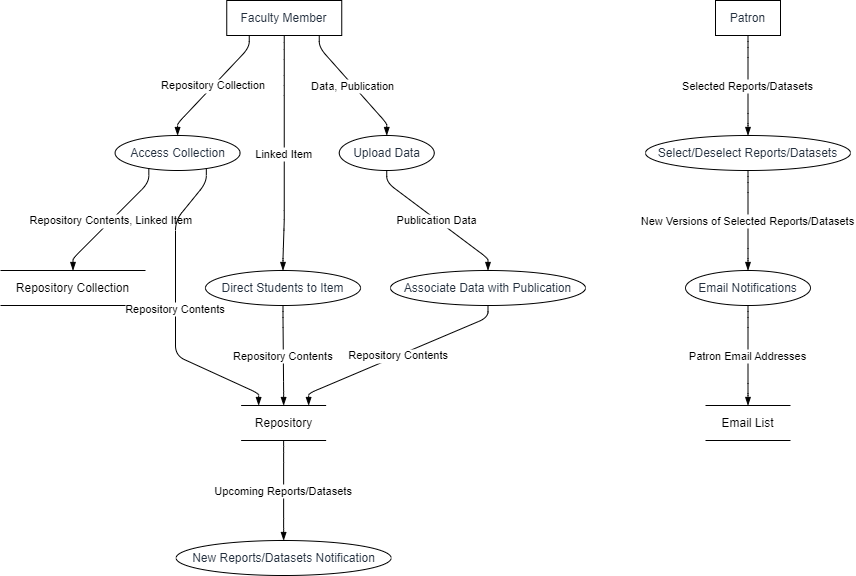

The diagram above was exported from draw.io. Its source (the exported page's mxGraphModel, read from the mxfile embedded in the PNG):
<mxGraphModel dx="794" dy="511" grid="1" gridSize="10" guides="1" tooltips="1" connect="1" arrows="1" fold="1" page="1" pageScale="1" pageWidth="827" pageHeight="1169" math="0" shadow="0">
  <root>
    <mxCell id="0" />
    <mxCell id="1" parent="0" />
    <UserObject label="Faculty Member" type="externalEntity" source="" flow="" placeholders="1" id="5zdDI34Wb6QTdJxTzabR-1">
      <mxCell style="shape=rectangle;whiteSpace=wrap;html=1;fillColor=#ffffff;strokeColor=#000000;align=center;verticalAlign=middle;fontColor=#232F3E;" vertex="1" parent="1">
        <mxGeometry x="226.25" width="115" height="35" as="geometry" />
      </mxCell>
    </UserObject>
    <UserObject label="Access Collection" type="process" source="1" flow="Repository Collection" placeholders="1" id="5zdDI34Wb6QTdJxTzabR-2">
      <mxCell style="shape=ellipse;perimeter=ellipsePerimeter;whiteSpace=wrap;html=1;fillColor=#ffffff;strokeColor=#000000;align=center;verticalAlign=middle;fontColor=#232F3E;" vertex="1" parent="1">
        <mxGeometry x="114.58333333333334" y="135" width="125" height="35" as="geometry" />
      </mxCell>
    </UserObject>
    <UserObject label="Repository Collection" type="dataStore" source="2" flow="Repository Contents, Linked Item" placeholders="1" id="5zdDI34Wb6QTdJxTzabR-3">
      <mxCell style="html=1;dashed=0;whiteSpace=wrap;shape=partialRectangle;right=0;left=0;" vertex="1" parent="1">
        <mxGeometry y="270" width="145" height="35" as="geometry" />
      </mxCell>
    </UserObject>
    <UserObject label="Direct Students to Item" type="process" source="1" flow="Linked Item" placeholders="1" id="5zdDI34Wb6QTdJxTzabR-4">
      <mxCell style="shape=ellipse;perimeter=ellipsePerimeter;whiteSpace=wrap;html=1;fillColor=#ffffff;strokeColor=#000000;align=center;verticalAlign=middle;fontColor=#232F3E;" vertex="1" parent="1">
        <mxGeometry x="205" y="270" width="155" height="35" as="geometry" />
      </mxCell>
    </UserObject>
    <UserObject label="Upload Data" type="process" source="1" flow="Data, Publication" placeholders="1" id="5zdDI34Wb6QTdJxTzabR-5">
      <mxCell style="shape=ellipse;perimeter=ellipsePerimeter;whiteSpace=wrap;html=1;fillColor=#ffffff;strokeColor=#000000;align=center;verticalAlign=middle;fontColor=#232F3E;" vertex="1" parent="1">
        <mxGeometry x="338.75" y="135" width="95" height="35" as="geometry" />
      </mxCell>
    </UserObject>
    <UserObject label="Associate Data with Publication" type="process" source="5" flow="Publication Data" placeholders="1" id="5zdDI34Wb6QTdJxTzabR-6">
      <mxCell style="shape=ellipse;perimeter=ellipsePerimeter;whiteSpace=wrap;html=1;fillColor=#ffffff;strokeColor=#000000;align=center;verticalAlign=middle;fontColor=#232F3E;" vertex="1" parent="1">
        <mxGeometry x="390" y="270" width="195" height="35" as="geometry" />
      </mxCell>
    </UserObject>
    <UserObject label="Repository" type="dataStore" source="2,4,6" flow="Repository Contents" placeholders="1" id="5zdDI34Wb6QTdJxTzabR-7">
      <mxCell style="html=1;dashed=0;whiteSpace=wrap;shape=partialRectangle;right=0;left=0;" vertex="1" parent="1">
        <mxGeometry x="240.625" y="405" width="85" height="35" as="geometry" />
      </mxCell>
    </UserObject>
    <UserObject label="New Reports/Datasets Notification" type="process" source="7" flow="Upcoming Reports/Datasets" placeholders="1" id="5zdDI34Wb6QTdJxTzabR-8">
      <mxCell style="shape=ellipse;perimeter=ellipsePerimeter;whiteSpace=wrap;html=1;fillColor=#ffffff;strokeColor=#000000;align=center;verticalAlign=middle;fontColor=#232F3E;" vertex="1" parent="1">
        <mxGeometry x="175.625" y="540" width="215" height="35" as="geometry" />
      </mxCell>
    </UserObject>
    <UserObject label="Patron" type="externalEntity" source="" flow="" placeholders="1" id="5zdDI34Wb6QTdJxTzabR-9">
      <mxCell style="shape=rectangle;whiteSpace=wrap;html=1;fillColor=#ffffff;strokeColor=#000000;align=center;verticalAlign=middle;fontColor=#232F3E;" vertex="1" parent="1">
        <mxGeometry x="715" width="65" height="35" as="geometry" />
      </mxCell>
    </UserObject>
    <UserObject label="Select/Deselect Reports/Datasets" type="process" source="9" flow="Selected Reports/Datasets" placeholders="1" id="5zdDI34Wb6QTdJxTzabR-10">
      <mxCell style="shape=ellipse;perimeter=ellipsePerimeter;whiteSpace=wrap;html=1;fillColor=#ffffff;strokeColor=#000000;align=center;verticalAlign=middle;fontColor=#232F3E;" vertex="1" parent="1">
        <mxGeometry x="645" y="135" width="205" height="35" as="geometry" />
      </mxCell>
    </UserObject>
    <UserObject label="Email Notifications" type="process" source="10" flow="New Versions of Selected Reports/Datasets" placeholders="1" id="5zdDI34Wb6QTdJxTzabR-11">
      <mxCell style="shape=ellipse;perimeter=ellipsePerimeter;whiteSpace=wrap;html=1;fillColor=#ffffff;strokeColor=#000000;align=center;verticalAlign=middle;fontColor=#232F3E;" vertex="1" parent="1">
        <mxGeometry x="685" y="270" width="125" height="35" as="geometry" />
      </mxCell>
    </UserObject>
    <UserObject label="Email List" type="dataStore" source="11" flow="Patron Email Addresses" placeholders="1" id="5zdDI34Wb6QTdJxTzabR-12">
      <mxCell style="html=1;dashed=0;whiteSpace=wrap;shape=partialRectangle;right=0;left=0;" vertex="1" parent="1">
        <mxGeometry x="705" y="405" width="85" height="35" as="geometry" />
      </mxCell>
    </UserObject>
    <mxCell id="5zdDI34Wb6QTdJxTzabR-13" value="Repository Collection" style="endArrow=blockThin;endFill=1;fontSize=11;orthogonal=1;noEdgeStyle=1;" edge="1" parent="1" source="5zdDI34Wb6QTdJxTzabR-1" target="5zdDI34Wb6QTdJxTzabR-2">
      <mxGeometry relative="1" as="geometry">
        <Array as="points">
          <mxPoint x="248.75" y="47" />
          <mxPoint x="177.08333333333334" y="123" />
        </Array>
      </mxGeometry>
    </mxCell>
    <mxCell id="5zdDI34Wb6QTdJxTzabR-14" value="Repository Contents, Linked Item" style="endArrow=blockThin;endFill=1;fontSize=11;orthogonal=1;noEdgeStyle=1;" edge="1" parent="1" source="5zdDI34Wb6QTdJxTzabR-2" target="5zdDI34Wb6QTdJxTzabR-3">
      <mxGeometry relative="1" as="geometry">
        <Array as="points">
          <mxPoint x="148.33333333333334" y="182" />
          <mxPoint x="72.5" y="258" />
        </Array>
      </mxGeometry>
    </mxCell>
    <mxCell id="5zdDI34Wb6QTdJxTzabR-15" value="Linked Item" style="endArrow=blockThin;endFill=1;fontSize=11;orthogonal=1;noEdgeStyle=1;" edge="1" parent="1" source="5zdDI34Wb6QTdJxTzabR-1" target="5zdDI34Wb6QTdJxTzabR-4">
      <mxGeometry relative="1" as="geometry">
        <Array as="points">
          <mxPoint x="283.75" y="49" />
          <mxPoint x="283.75" y="85" />
          <mxPoint x="283.75" y="220" />
          <mxPoint x="282.5" y="258" />
        </Array>
      </mxGeometry>
    </mxCell>
    <mxCell id="5zdDI34Wb6QTdJxTzabR-16" value="Data, Publication" style="endArrow=blockThin;endFill=1;fontSize=11;orthogonal=1;noEdgeStyle=1;" edge="1" parent="1" source="5zdDI34Wb6QTdJxTzabR-1" target="5zdDI34Wb6QTdJxTzabR-5">
      <mxGeometry relative="1" as="geometry">
        <Array as="points">
          <mxPoint x="318.75" y="47" />
          <mxPoint x="386.25" y="123" />
        </Array>
      </mxGeometry>
    </mxCell>
    <mxCell id="5zdDI34Wb6QTdJxTzabR-17" value="Publication Data" style="endArrow=blockThin;endFill=1;fontSize=11;orthogonal=1;noEdgeStyle=1;" edge="1" parent="1" source="5zdDI34Wb6QTdJxTzabR-5" target="5zdDI34Wb6QTdJxTzabR-6">
      <mxGeometry relative="1" as="geometry">
        <Array as="points">
          <mxPoint x="386.25" y="182" />
          <mxPoint x="487.5" y="258" />
        </Array>
      </mxGeometry>
    </mxCell>
    <mxCell id="5zdDI34Wb6QTdJxTzabR-18" value="Repository Contents" style="endArrow=blockThin;endFill=1;fontSize=11;orthogonal=1;noEdgeStyle=1;" edge="1" parent="1" source="5zdDI34Wb6QTdJxTzabR-2" target="5zdDI34Wb6QTdJxTzabR-7">
      <mxGeometry relative="1" as="geometry">
        <Array as="points">
          <mxPoint x="205.83333333333334" y="182" />
          <mxPoint x="175" y="220" />
          <mxPoint x="175" y="355" />
          <mxPoint x="258.125" y="393" />
        </Array>
      </mxGeometry>
    </mxCell>
    <mxCell id="5zdDI34Wb6QTdJxTzabR-19" value="Repository Contents" style="endArrow=blockThin;endFill=1;fontSize=11;orthogonal=1;noEdgeStyle=1;" edge="1" parent="1" source="5zdDI34Wb6QTdJxTzabR-4" target="5zdDI34Wb6QTdJxTzabR-7">
      <mxGeometry relative="1" as="geometry">
        <Array as="points">
          <mxPoint x="282.5" y="317" />
          <mxPoint x="283.125" y="391" />
        </Array>
      </mxGeometry>
    </mxCell>
    <mxCell id="5zdDI34Wb6QTdJxTzabR-20" value="Repository Contents" style="endArrow=blockThin;endFill=1;fontSize=11;orthogonal=1;noEdgeStyle=1;" edge="1" parent="1" source="5zdDI34Wb6QTdJxTzabR-6" target="5zdDI34Wb6QTdJxTzabR-7">
      <mxGeometry relative="1" as="geometry">
        <Array as="points">
          <mxPoint x="487.5" y="317" />
          <mxPoint x="308.125" y="393" />
        </Array>
      </mxGeometry>
    </mxCell>
    <mxCell id="5zdDI34Wb6QTdJxTzabR-21" value="Upcoming Reports/Datasets" style="endArrow=blockThin;endFill=1;fontSize=11;orthogonal=1;noEdgeStyle=1;" edge="1" parent="1" source="5zdDI34Wb6QTdJxTzabR-7" target="5zdDI34Wb6QTdJxTzabR-8">
      <mxGeometry relative="1" as="geometry">
        <Array as="points">
          <mxPoint x="283.125" y="452" />
          <mxPoint x="283.125" y="528" />
        </Array>
      </mxGeometry>
    </mxCell>
    <mxCell id="5zdDI34Wb6QTdJxTzabR-22" value="Selected Reports/Datasets" style="endArrow=blockThin;endFill=1;fontSize=11;orthogonal=1;noEdgeStyle=1;" edge="1" parent="1" source="5zdDI34Wb6QTdJxTzabR-9" target="5zdDI34Wb6QTdJxTzabR-10">
      <mxGeometry relative="1" as="geometry">
        <Array as="points">
          <mxPoint x="747.5" y="47" />
          <mxPoint x="747.5" y="123" />
        </Array>
      </mxGeometry>
    </mxCell>
    <mxCell id="5zdDI34Wb6QTdJxTzabR-23" value="New Versions of Selected Reports/Datasets" style="endArrow=blockThin;endFill=1;fontSize=11;orthogonal=1;noEdgeStyle=1;" edge="1" parent="1" source="5zdDI34Wb6QTdJxTzabR-10" target="5zdDI34Wb6QTdJxTzabR-11">
      <mxGeometry relative="1" as="geometry">
        <Array as="points">
          <mxPoint x="747.5" y="182" />
          <mxPoint x="747.5" y="258" />
        </Array>
      </mxGeometry>
    </mxCell>
    <mxCell id="5zdDI34Wb6QTdJxTzabR-24" value="Patron Email Addresses" style="endArrow=blockThin;endFill=1;fontSize=11;orthogonal=1;noEdgeStyle=1;" edge="1" parent="1" source="5zdDI34Wb6QTdJxTzabR-11" target="5zdDI34Wb6QTdJxTzabR-12">
      <mxGeometry relative="1" as="geometry">
        <Array as="points">
          <mxPoint x="747.5" y="317" />
          <mxPoint x="747.5" y="393" />
        </Array>
      </mxGeometry>
    </mxCell>
  </root>
</mxGraphModel>